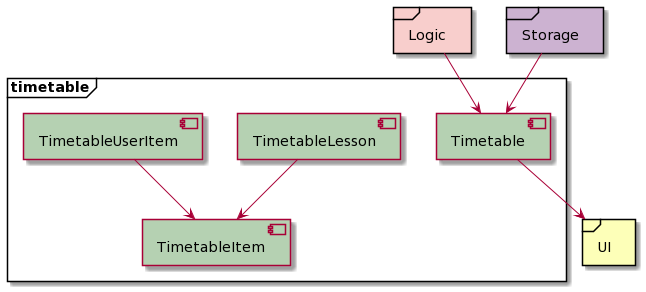

The diagram above was rendered by PlantUML. Its source (embedded in the PNG):
@startuml
skinparam rectangle {
        BackgroundColor<<PLACEHOLDER>> transparent
        BorderThickness<<PLACEHOLDER>> .1
        BorderColor<<PLACEHOLDER>> transparent
              FontColor<<PLACEHOLDER>> transparent
               FontSize<<PLACEHOLDER>> 0
    StereotypeFontColor<<PLACEHOLDER>> transparent
     StereotypeFontSize<<PLACEHOLDER>> 0
Shadowing<<PLACEHOLDER>> false
}


rectangle a <<PLACEHOLDER>> {
}

frame timetable {

Component [Timetable] #b5d1b2
Component [TimetableItem] #b5d1b2
Component [TimetableLesson] #b5d1b2
Component [TimetableUserItem] #b5d1b2

[TimetableLesson] --> TimetableItem
[TimetableUserItem] --> TimetableItem
Logic--> [Timetable]
[Storage] --> [Timetable]
[Timetable] --> UI
}


frame [Logic] #F8CECC {
}

frame [Storage] #ccb2d1 {
}

frame [UI] #fdffb8 {
}
@enduml